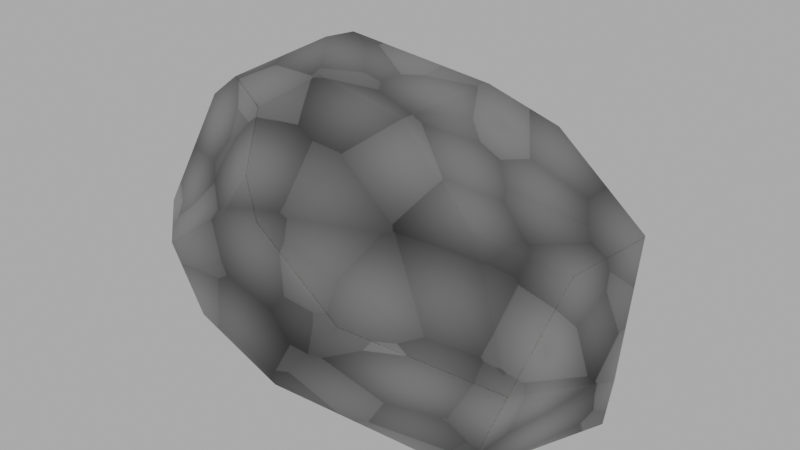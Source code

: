 # Source: Rock_04.blend  (saved by Blender 4.3.32; exported with 4.5.12 LTS)
import bpy
from mathutils import Matrix  # noqa: F401  (used for matrix-valued properties, if any)

bpy.ops.wm.read_factory_settings(use_empty=True)
scene = bpy.context.scene
scene.name = 'Scene'

# ---- collections
col_collection = bpy.data.collections.new('Collection'); scene.collection.children.link(col_collection)

# ---- images (referenced by path relative to the original .blend; pixels are not part of the script)
import os
ASSET_DIR = os.environ.get("B2B_ASSET_DIR", "")  # directory of the original .blend (textures are referenced by path, not embedded)
HERE = os.path.dirname(os.path.abspath(__file__))  # packed textures are extracted next to this script under _unpacked/

def load_image(name, relpath, width, height, colorspace="sRGB"):
    """Load a texture the original file referenced (path relative to the .blend, or extracted next to this script)."""
    p = next((c for c in (os.path.join(HERE, relpath), os.path.join(ASSET_DIR, relpath)) if relpath and os.path.exists(c)), "")
    if p:
        img = bpy.data.images.load(p, check_existing=True)
        img.name = name
    else:  # same state as the original file: an image datablock whose file is absent (Cycles renders it pink)
        img = bpy.data.images.new(name, width, height)
        img.source = "FILE"
        img.filepath = "//" + (relpath or name)
    img.colorspace_settings.name = colorspace
    return img
img_rock_combined_05 = load_image('Rock_Combined_05', '_unpacked/Rock_Combined_05.5da6db92.png', 1024, 1024, 'Non-Color')

# ---- materials (node trees are filled in below, after node groups)
mat_nature_rock = bpy.data.materials.new('Nature_rock')
mat_nature_rock.roughness = 0.5

# ---- material node trees
mat_nature_rock.use_nodes = True; mat_nature_rock.node_tree.nodes.clear()
_N = mat_nature_rock.node_tree.nodes; _L = mat_nature_rock.node_tree.links
n0 = _N.new('ShaderNodeBsdfPrincipled'); n0.name = 'Principled BSDF'; n0.location = (240, 617)
n0.inputs[1].default_value = 0.2727
n0.inputs[2].default_value = 0.6636
n0.inputs[27].default_value = (0.8, 0.8, 0.8, 1.0)
n1 = _N.new('ShaderNodeOutputMaterial'); n1.name = 'Material Output'; n1.location = (573, 337)
n2 = _N.new('ShaderNodeTexImage'); n2.name = 'Image Texture'; n2.location = (-593, 577)
n2.image = img_rock_combined_05
n3 = _N.new('ShaderNodeTexCoord'); n3.name = 'Texture Coordinate'; n3.location = (-993, 418)
_L.new(n0.outputs[0], n1.inputs[0])
_L.new(n2.outputs[0], n0.inputs[0])
_L.new(n3.outputs[2], n2.inputs[0])
n1.is_active_output = True

# ---- world
world_world = bpy.data.worlds.new('World'); scene.world = world_world
world_world.use_nodes = True; world_world.node_tree.nodes.clear()
_N = world_world.node_tree.nodes; _L = world_world.node_tree.links
n0 = _N.new('ShaderNodeOutputWorld'); n0.name = 'World Output'; n0.location = (300, 300)
n1 = _N.new('ShaderNodeBackground'); n1.name = 'Background'; n1.location = (10, 300)
n1.inputs[0].default_value = (0.5078, 0.5078, 0.5078, 1.0)
_L.new(n1.outputs[0], n0.inputs[0])
n0.is_active_output = True
world_world.color = (0.05088, 0.05088, 0.05088)
world_world.sun_shadow_jitter_overblur = 0.0

# ---- meshes
me_cube_021 = bpy.data.meshes.new('Cube.021')
me_cube_021.from_pydata([(-108.6, -57.4, -61.23), (-27.12, -70.68, -99.89), (107.3, -44.51, -93.36), (111.9, -92.21, 73.0), (146.3, -92.9, -14.94), (10.14, -53.88, 118.0), (140.2, -24.25, 79.03), (156.7, -51.46, -3.467), (24.38, -87.2, -95.2), (58.24, -87.5, -92.86), (-52.72, -91.07, 75.59), (-46.78, -93.71, -64.12), (-129.5, 59.99, 26.86), (-135.7, 15.21, -32.95), (-132.6, -39.15, -2.567), (54.79, -0.3815, 113.0), (-78.64, 20.84, -62.91), (-62.92, 100.1, -33.69), (138.6, 10.95, -59.02), (137.9, 11.45, -60.4), (28.57, 82.9, 28.68), (69.05, 58.39, -70.72), (31.75, 83.01, -48.99), (-92.45, -5.402, 100.9), (-56.06, -37.55, 110.8), (-136.3, -4.604, 62.56), (-131.2, -38.37, 19.03), (-16.23, 32.72, 100.2), (-38.53, 50.05, 86.07), (-44.95, 29.72, 98.2), (132.8, 12.88, 9.518), (92.63, 39.05, 45.09), (-34.09, 94.68, 28.34), (-67.03, 100.9, -12.74), (-107.9, 76.81, 27.36), (-57.39, 77.08, 56.13), (82.81, -24.44, -96.69), (-5.367, -37.9, -101.3), (-31.04, 19.46, -80.52), (69.04, 58.38, -70.72)], [], [(10, 11, 8, 9, 4, 3), (9, 2, 4), (3, 5, 10), (8, 11, 1), (4, 7, 6, 3), (6, 7, 18, 30), (1, 11, 0), (3, 6, 15, 5), (23, 29, 28, 35, 34, 12, 25), (12, 34, 33, 17, 16, 13), (39, 38, 16, 17, 22, 21), (0, 14, 13, 16), (1, 37, 36, 2, 9, 8), (0, 16, 38, 37, 1), (2, 19, 18, 7, 4), (14, 0, 11, 10, 26), (12, 13, 14, 26, 25), (10, 5, 24), (22, 20, 31, 30, 18, 19, 21), (25, 26, 10, 24, 23), (27, 28, 29), (5, 15, 27, 29, 23, 24), (30, 31, 6), (20, 22, 17, 33, 32), (32, 33, 34, 35), (15, 6, 31, 20, 32, 35, 28, 27), (36, 37, 38, 39), (36, 39, 21, 19, 2)])
me_cube_021.polygons.foreach_set('use_smooth', [True] * 28)
_k = set([(0, 1), (0, 11), (0, 14), (0, 16), (1, 8), (1, 11), (1, 37), (2, 4), (2, 9), (2, 19), (2, 36), (3, 4), (3, 5), (3, 6), (3, 10), (4, 7), (4, 9), (5, 10), (5, 15), (5, 24), (6, 7), (6, 15), (6, 30), (6, 31), (7, 18), (8, 9), (8, 11), (10, 11), (10, 24), (10, 26), (12, 13), (12, 25), (12, 34), (13, 14), (13, 16), (14, 26), (15, 27), (16, 17), (16, 38), (17, 22), (17, 33), (18, 19), (18, 30), (19, 21), (20, 22), (20, 31), (20, 32), (21, 22), (21, 39), (23, 24), (23, 25), (23, 29), (25, 26), (27, 28), (27, 29), (28, 29), (28, 35), (30, 31), (32, 33), (32, 35), (33, 34), (34, 35), (36, 37), (36, 39), (37, 38), (38, 39)])
me_cube_021.attributes.new('sharp_edge', 'BOOLEAN', 'EDGE').data.foreach_set('value', [ (min(e.vertices), max(e.vertices)) in _k for e in me_cube_021.edges])
_uv = me_cube_021.uv_layers.new(name='UVMap')
_uv.uv.foreach_set('vector', [0.3355, 0.3065, 0.08926, 0.3447, 0.01142, 0.2396, 0.003968, 0.1818, 0.1095, 0.003968, 0.2748, 0.03076, 0.1985, 0.8331, 0.1095, 0.7959, 0.1871, 0.6355, 0.2748, 0.03076, 0.3918, 0.2041, 0.3355, 0.3065, 0.01142, 0.2396, 0.08926, 0.3447, 0.02239, 0.3356, 0.1871, 0.6355, 0.1118, 0.6127, 0.07144, 0.5012, 0.1985, 0.5282, 0.07144, 0.5012, 0.1118, 0.6127, 0.004713, 0.721, 0.005455, 0.6195, 0.02239, 0.3356, 0.08926, 0.3447, 0.1189, 0.465, 0.8538, 0.9818, 0.7239, 0.9688, 0.7592, 0.8084, 0.8807, 0.7816, 0.8868, 0.5845, 0.7921, 0.6304, 0.7537, 0.6262, 0.7239, 0.5806, 0.7632, 0.5076, 0.8074, 0.4877, 0.9181, 0.523, 0.6219, 0.4877, 0.6603, 0.5173, 0.7109, 0.5977, 0.707, 0.6158, 0.5581, 0.6336, 0.5298, 0.525, 0.6855, 0.8699, 0.5728, 0.7225, 0.5581, 0.6336, 0.707, 0.6158, 0.7159, 0.7875, 0.6855, 0.8699, 0.4112, 0.6111, 0.4444, 0.5338, 0.5298, 0.525, 0.5581, 0.6336, 0.416, 0.7717, 0.4814, 0.7968, 0.5441, 0.9363, 0.5211, 0.9825, 0.426, 0.9161, 0.4112, 0.8609, 0.4112, 0.6111, 0.5581, 0.6336, 0.5728, 0.7225, 0.4814, 0.7968, 0.416, 0.7717, 0.1095, 0.7959, 0.003968, 0.7238, 0.004713, 0.721, 0.1118, 0.6127, 0.1871, 0.6355, 0.2313, 0.4933, 0.1189, 0.465, 0.08926, 0.3447, 0.3355, 0.3065, 0.2686, 0.4837, 0.3385, 0.6473, 0.2064, 0.6297, 0.2064, 0.5188, 0.2407, 0.5012, 0.3377, 0.5158, 0.9873, 0.7225, 0.8807, 0.7816, 0.9086, 0.6659, 0.4266, 0.2738, 0.5584, 0.235, 0.6245, 0.349, 0.5871, 0.4399, 0.4725, 0.4797, 0.4698, 0.4791, 0.4112, 0.3533, 0.3497, 0.4933, 0.2686, 0.4837, 0.3355, 0.3065, 0.4033, 0.3256, 0.4016, 0.4058, 0.764, 0.6725, 0.7537, 0.6262, 0.7921, 0.6304, 0.8807, 0.7816, 0.7592, 0.8084, 0.764, 0.6725, 0.7921, 0.6304, 0.8868, 0.5845, 0.9086, 0.6659, 0.5871, 0.4399, 0.6245, 0.349, 0.7204, 0.4324, 0.5584, 0.235, 0.4266, 0.2738, 0.4112, 0.1009, 0.4453, 0.0847, 0.5301, 0.125, 0.5301, 0.125, 0.4453, 0.0847, 0.5057, 0.003968, 0.5743, 0.07787, 0.7386, 0.2656, 0.7204, 0.4324, 0.6245, 0.349, 0.5584, 0.235, 0.5301, 0.125, 0.5743, 0.07787, 0.6411, 0.1044, 0.6791, 0.141, 0.5441, 0.9363, 0.4814, 0.7968, 0.5728, 0.7225, 0.6855, 0.8699, 0.5441, 0.9363, 0.6855, 0.8699, 0.6855, 0.8699, 0.6374, 0.996, 0.5211, 0.9825])
me_cube_021.materials.append(mat_nature_rock)
me_cube_021.update()
me_cube_021.normals_split_custom_set([tuple(v) for v in zip(*[iter([0.004089, -0.9999, -0.01433, 0.004089, -0.9999, -0.01433, 0.004089, -0.9999, -0.01433, 0.004089, -0.9999, -0.01433, 0.004089, -0.9999, -0.01433, 0.004089, -0.9999, -0.01433, 0.5131, -0.5928, -0.6208, 0.5131, -0.5928, -0.6208, 0.5131, -0.5928, -0.6208, 0.005069, -0.7556, 0.655, 0.005069, -0.7556, 0.655, 0.005069, -0.7556, 0.655, -0.193, -0.7734, -0.6038, -0.193, -0.7734, -0.6038, -0.193, -0.7734, -0.6038, 0.8755, -0.3615, 0.3207, 0.8755, -0.3615, 0.3207, 0.8755, -0.3615, 0.3207, 0.8755, -0.3615, 0.3207, 0.9395, 0.3343, 0.07453, 0.9395, 0.3343, 0.07453, 0.9395, 0.3343, 0.07453, 0.9395, 0.3343, 0.07453, -0.4103, -0.6475, -0.6422, -0.4103, -0.6475, -0.6422, -0.4103, -0.6475, -0.6422, 0.3231, -0.2022, 0.9245, 0.3231, -0.2022, 0.9245, 0.3231, -0.2022, 0.9245, 0.3231, -0.2022, 0.9245, -0.4514, 0.5324, 0.7161, -0.4514, 0.5324, 0.7161, -0.4514, 0.5324, 0.7161, -0.4514, 0.5324, 0.7161, -0.4514, 0.5324, 0.7161, -0.4514, 0.5324, 0.7161, -0.4514, 0.5324, 0.7161, -0.6291, 0.5819, -0.5153, -0.6291, 0.5819, -0.5153, -0.6291, 0.5819, -0.5153, -0.6291, 0.5819, -0.5153, -0.6291, 0.5819, -0.5153, -0.6291, 0.5819, -0.5153, -0.1402, 0.4778, -0.8672, -0.1402, 0.4778, -0.8672, -0.1402, 0.4778, -0.8672, -0.1402, 0.4778, -0.8672, -0.1402, 0.4778, -0.8672, -0.1402, 0.4778, -0.8672, -0.7389, -0.01348, -0.6737, -0.7389, -0.01348, -0.6737, -0.7389, -0.01348, -0.6737, -0.7389, -0.01348, -0.6737, 0.06514, -0.08487, -0.9943, 0.06514, -0.08487, -0.9943, 0.06514, -0.08487, -0.9943, 0.06514, -0.08487, -0.9943, 0.06514, -0.08487, -0.9943, 0.06514, -0.08487, -0.9943, -0.3732, 0.1592, -0.914, -0.3732, 0.1592, -0.914, -0.3732, 0.1592, -0.914, -0.3732, 0.1592, -0.914, -0.3732, 0.1592, -0.914, 0.8625, -0.1429, -0.4855, 0.8625, -0.1429, -0.4855, 0.8625, -0.1429, -0.4855, 0.8625, -0.1429, -0.4855, 0.8625, -0.1429, -0.4855, -0.5379, -0.8428, 0.01468, -0.5379, -0.8428, 0.01468, -0.5379, -0.8428, 0.01468, -0.5379, -0.8428, 0.01468, -0.5379, -0.8428, 0.01468, -0.9999, 0.01271, 0.004458, -0.9999, 0.01271, 0.004458, -0.9999, 0.01271, 0.004458, -0.9999, 0.01271, 0.004458, -0.9999, 0.01271, 0.004458, -0.2229, -0.545, 0.8083, -0.2229, -0.545, 0.8083, -0.2229, -0.545, 0.8083, 0.5604, 0.8279, 0.02408, 0.5604, 0.8279, 0.02408, 0.5604, 0.8279, 0.02408, 0.5604, 0.8279, 0.02408, 0.5604, 0.8279, 0.02408, 0.5604, 0.8279, 0.02408, 0.5604, 0.8279, 0.02408, -0.639, -0.5334, 0.5542, -0.639, -0.5334, 0.5542, -0.639, -0.5334, 0.5542, -0.639, -0.5334, 0.5542, -0.639, -0.5334, 0.5542, -0.1135, 0.5356, 0.8368, -0.1135, 0.5356, 0.8368, -0.1135, 0.5356, 0.8368, -0.08284, 0.1835, 0.9795, -0.08284, 0.1835, 0.9795, -0.08284, 0.1835, 0.9795, -0.08284, 0.1835, 0.9795, -0.08284, 0.1835, 0.9795, -0.08284, 0.1835, 0.9795, 0.6871, 0.6686, 0.2843, 0.6871, 0.6686, 0.2843, 0.6871, 0.6686, 0.2843, 0.1813, 0.9834, 0.00532, 0.1813, 0.9834, 0.00532, 0.1813, 0.9834, 0.00532, 0.1813, 0.9834, 0.00532, 0.1813, 0.9834, 0.00532, -0.225, 0.9108, 0.3462, -0.225, 0.9108, 0.3462, -0.225, 0.9108, 0.3462, -0.225, 0.9108, 0.3462, 0.2761, 0.727, 0.6287, 0.2761, 0.727, 0.6287, 0.2761, 0.727, 0.6287, 0.2761, 0.727, 0.6287, 0.2761, 0.727, 0.6287, 0.2761, 0.727, 0.6287, 0.2761, 0.727, 0.6287, 0.2761, 0.727, 0.6287, -0.01437, 0.3126, -0.9498, -0.01437, 0.3126, -0.9498, -0.01437, 0.3126, -0.9498, -0.01437, 0.3126, -0.9498, 0.362, 0.3267, -0.8731, 0.362, 0.3267, -0.8731, 0.362, 0.3267, -0.8731, 0.362, 0.3267, -0.8731, 0.362, 0.3267, -0.8731])] * 3)])

# ---- objects
ob_rock_05 = bpy.data.objects.new('Rock_05', me_cube_021)

# ---- transforms, parenting, visibility, modifiers, constraints
ob_rock_05.location = (0.0, 0.0, 0.0)
ob_rock_05.rotation_euler = (1.571, -0.0, 0.0)
ob_rock_05.scale = (0.01, 0.01, 0.01)
ob_rock_05.color = (0.8, 0.8, 0.8, 1.0)

# ---- collection membership
col_collection.objects.link(ob_rock_05)

# ---- scene / render settings (as saved in the file)
scene.frame_start = 1; scene.frame_end = 250; scene.frame_set(1)
scene.render.engine = 'BLENDER_EEVEE_NEXT'
scene.cycles.bake_type = 'AO'
scene.eevee.taa_samples = 17
bpy.context.view_layer.update()

# ---- added for rendering (the .blend has no active camera): camera
cam_auto = bpy.data.cameras.new('AutoCamera')
cam_auto.lens = 50.0
cam_auto.sensor_width = 36.0
cam_auto.clip_end = 1000.0
ob_auto_camera = bpy.data.objects.new('AutoCamera', cam_auto)
scene.collection.objects.link(ob_auto_camera)
ob_auto_camera.location = (3.93746, -4.68596, 3.10414)
ob_auto_camera.rotation_euler = (1.09748, -7.21219e-08, 0.694738)
scene.camera = ob_auto_camera
bpy.context.view_layer.update()
